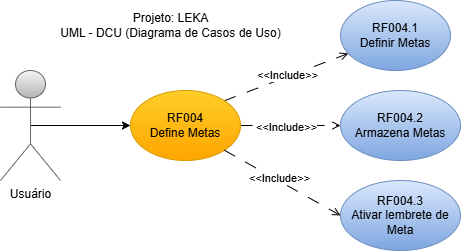

The diagram above was exported from draw.io. Its source (the exported page's mxGraphModel, read from the mxfile embedded in the PNG):
<mxGraphModel dx="1434" dy="780" grid="1" gridSize="10" guides="1" tooltips="1" connect="1" arrows="1" fold="1" page="1" pageScale="1" pageWidth="827" pageHeight="1169" math="0" shadow="0">
  <root>
    <mxCell id="0" />
    <mxCell id="1" parent="0" />
    <mxCell id="Vfokn6OsODmr6l2iP7rJ-40" style="edgeStyle=orthogonalEdgeStyle;rounded=0;orthogonalLoop=1;jettySize=auto;html=1;exitX=0.5;exitY=0.5;exitDx=0;exitDy=0;exitPerimeter=0;entryX=0;entryY=0.5;entryDx=0;entryDy=0;" edge="1" parent="1" source="Vfokn6OsODmr6l2iP7rJ-41" target="Vfokn6OsODmr6l2iP7rJ-46">
      <mxGeometry relative="1" as="geometry" />
    </mxCell>
    <mxCell id="Vfokn6OsODmr6l2iP7rJ-41" value="Usuário" style="shape=umlActor;verticalLabelPosition=bottom;verticalAlign=top;html=1;outlineConnect=0;fillColor=#f5f5f5;gradientColor=#b3b3b3;strokeColor=#666666;" vertex="1" parent="1">
      <mxGeometry x="280" y="90" width="60" height="110" as="geometry" />
    </mxCell>
    <mxCell id="Vfokn6OsODmr6l2iP7rJ-42" style="rounded=0;orthogonalLoop=1;jettySize=auto;html=1;exitX=1;exitY=0;exitDx=0;exitDy=0;dashed=1;dashPattern=12 12;endArrow=open;endFill=0;" edge="1" parent="1" source="Vfokn6OsODmr6l2iP7rJ-46" target="Vfokn6OsODmr6l2iP7rJ-47">
      <mxGeometry relative="1" as="geometry" />
    </mxCell>
    <mxCell id="Vfokn6OsODmr6l2iP7rJ-43" value="&amp;lt;&amp;lt;Include&amp;gt;&amp;gt;" style="edgeLabel;html=1;align=center;verticalAlign=middle;resizable=0;points=[];" vertex="1" connectable="0" parent="Vfokn6OsODmr6l2iP7rJ-42">
      <mxGeometry x="0.0261" y="2" relative="1" as="geometry">
        <mxPoint as="offset" />
      </mxGeometry>
    </mxCell>
    <mxCell id="Vfokn6OsODmr6l2iP7rJ-44" style="rounded=0;orthogonalLoop=1;jettySize=auto;html=1;exitX=1;exitY=0.5;exitDx=0;exitDy=0;entryX=0;entryY=0.5;entryDx=0;entryDy=0;dashed=1;dashPattern=12 12;endArrow=open;endFill=0;" edge="1" parent="1" source="Vfokn6OsODmr6l2iP7rJ-46" target="Vfokn6OsODmr6l2iP7rJ-48">
      <mxGeometry relative="1" as="geometry" />
    </mxCell>
    <mxCell id="Vfokn6OsODmr6l2iP7rJ-45" value="&amp;lt;&amp;lt;Include&amp;gt;&amp;gt;" style="edgeLabel;html=1;align=center;verticalAlign=middle;resizable=0;points=[];" vertex="1" connectable="0" parent="Vfokn6OsODmr6l2iP7rJ-44">
      <mxGeometry x="-0.1" y="-1" relative="1" as="geometry">
        <mxPoint as="offset" />
      </mxGeometry>
    </mxCell>
    <mxCell id="Vfokn6OsODmr6l2iP7rJ-46" value="RF004&lt;div&gt;Define Metas&lt;/div&gt;" style="ellipse;whiteSpace=wrap;html=1;fillColor=#ffcd28;gradientColor=#ffa500;strokeColor=#d79b00;" vertex="1" parent="1">
      <mxGeometry x="410" y="110" width="110" height="70" as="geometry" />
    </mxCell>
    <mxCell id="Vfokn6OsODmr6l2iP7rJ-47" value="RF004.1&lt;div&gt;Definir Metas&lt;/div&gt;" style="ellipse;whiteSpace=wrap;html=1;fillColor=#dae8fc;gradientColor=#7ea6e0;strokeColor=#6c8ebf;" vertex="1" parent="1">
      <mxGeometry x="620" y="20" width="110" height="70" as="geometry" />
    </mxCell>
    <mxCell id="Vfokn6OsODmr6l2iP7rJ-48" value="RF004.2&lt;div&gt;Armazena Metas&lt;/div&gt;" style="ellipse;whiteSpace=wrap;html=1;fillColor=#dae8fc;gradientColor=#7ea6e0;strokeColor=#6c8ebf;" vertex="1" parent="1">
      <mxGeometry x="620" y="110" width="120" height="70" as="geometry" />
    </mxCell>
    <mxCell id="Vfokn6OsODmr6l2iP7rJ-49" value="RF004.3&lt;div&gt;Ativar lembrete de Meta&lt;/div&gt;" style="ellipse;whiteSpace=wrap;html=1;fillColor=#dae8fc;gradientColor=#7ea6e0;strokeColor=#6c8ebf;" vertex="1" parent="1">
      <mxGeometry x="620" y="200" width="120" height="70" as="geometry" />
    </mxCell>
    <mxCell id="Vfokn6OsODmr6l2iP7rJ-50" style="rounded=0;orthogonalLoop=1;jettySize=auto;html=1;exitX=1;exitY=1;exitDx=0;exitDy=0;entryX=0;entryY=0.5;entryDx=0;entryDy=0;endArrow=open;endFill=0;dashed=1;dashPattern=12 12;" edge="1" parent="1" source="Vfokn6OsODmr6l2iP7rJ-46" target="Vfokn6OsODmr6l2iP7rJ-49">
      <mxGeometry relative="1" as="geometry" />
    </mxCell>
    <mxCell id="Vfokn6OsODmr6l2iP7rJ-51" value="&amp;lt;&amp;lt;Include&amp;gt;&amp;gt;" style="edgeLabel;html=1;align=center;verticalAlign=middle;resizable=0;points=[];" vertex="1" connectable="0" parent="Vfokn6OsODmr6l2iP7rJ-50">
      <mxGeometry x="-0.0838" y="2" relative="1" as="geometry">
        <mxPoint as="offset" />
      </mxGeometry>
    </mxCell>
    <mxCell id="Vfokn6OsODmr6l2iP7rJ-52" value="Projeto: LEKA&lt;div&gt;UML - DCU (Diagrama de Casos de Uso)&lt;/div&gt;" style="text;html=1;align=center;verticalAlign=middle;resizable=0;points=[];autosize=1;strokeColor=none;fillColor=none;" vertex="1" parent="1">
      <mxGeometry x="330" y="25" width="240" height="40" as="geometry" />
    </mxCell>
  </root>
</mxGraphModel>